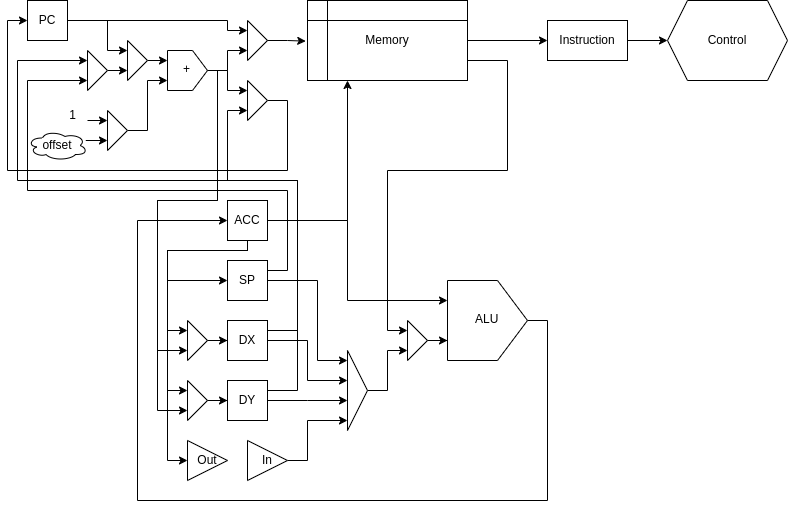

The diagram above was exported from draw.io. Its source (the exported page's mxGraphModel, read from the mxfile embedded in the PNG):
<mxGraphModel dx="1434" dy="858" grid="1" gridSize="10" guides="1" tooltips="1" connect="1" arrows="1" fold="1" page="1" pageScale="1" pageWidth="1100" pageHeight="850" math="0" shadow="0">
  <root>
    <mxCell id="0" />
    <mxCell id="1" parent="0" />
    <mxCell id="BoK7iYqVkCvXVHjoqheX-15" style="edgeStyle=orthogonalEdgeStyle;rounded=0;orthogonalLoop=1;jettySize=auto;html=1;entryX=0;entryY=0.5;entryDx=0;entryDy=0;" parent="1" source="BoK7iYqVkCvXVHjoqheX-2" target="BoK7iYqVkCvXVHjoqheX-14" edge="1">
      <mxGeometry relative="1" as="geometry" />
    </mxCell>
    <mxCell id="BoK7iYqVkCvXVHjoqheX-2" value="Memory" style="shape=internalStorage;whiteSpace=wrap;html=1;backgroundOutline=1;" parent="1" vertex="1">
      <mxGeometry x="480" y="40" width="160" height="80" as="geometry" />
    </mxCell>
    <mxCell id="BoK7iYqVkCvXVHjoqheX-3" value="" style="triangle;whiteSpace=wrap;html=1;" parent="1" vertex="1">
      <mxGeometry x="420" y="60" width="20" height="40" as="geometry" />
    </mxCell>
    <mxCell id="BoK7iYqVkCvXVHjoqheX-4" style="edgeStyle=orthogonalEdgeStyle;rounded=0;orthogonalLoop=1;jettySize=auto;html=1;entryX=-0.011;entryY=0.508;entryDx=0;entryDy=0;entryPerimeter=0;" parent="1" source="BoK7iYqVkCvXVHjoqheX-3" target="BoK7iYqVkCvXVHjoqheX-2" edge="1">
      <mxGeometry relative="1" as="geometry" />
    </mxCell>
    <mxCell id="BoK7iYqVkCvXVHjoqheX-7" style="edgeStyle=orthogonalEdgeStyle;rounded=0;orthogonalLoop=1;jettySize=auto;html=1;entryX=0;entryY=0.75;entryDx=0;entryDy=0;" parent="1" source="BoK7iYqVkCvXVHjoqheX-6" target="BoK7iYqVkCvXVHjoqheX-3" edge="1">
      <mxGeometry relative="1" as="geometry" />
    </mxCell>
    <mxCell id="BoK7iYqVkCvXVHjoqheX-11" style="edgeStyle=orthogonalEdgeStyle;rounded=0;orthogonalLoop=1;jettySize=auto;html=1;exitX=0.5;exitY=1;exitDx=0;exitDy=0;entryX=0;entryY=0.25;entryDx=0;entryDy=0;" parent="1" source="BoK7iYqVkCvXVHjoqheX-6" target="BoK7iYqVkCvXVHjoqheX-10" edge="1">
      <mxGeometry relative="1" as="geometry" />
    </mxCell>
    <mxCell id="BoK7iYqVkCvXVHjoqheX-59" style="edgeStyle=orthogonalEdgeStyle;rounded=0;orthogonalLoop=1;jettySize=auto;html=1;exitX=0.5;exitY=1;exitDx=0;exitDy=0;entryX=0;entryY=0.75;entryDx=0;entryDy=0;" parent="1" source="BoK7iYqVkCvXVHjoqheX-6" target="BoK7iYqVkCvXVHjoqheX-49" edge="1">
      <mxGeometry relative="1" as="geometry">
        <mxPoint x="380.2758620689656" y="250.0000000000001" as="targetPoint" />
        <Array as="points">
          <mxPoint x="390" y="110" />
          <mxPoint x="390" y="240" />
          <mxPoint x="330" y="240" />
          <mxPoint x="330" y="390" />
        </Array>
      </mxGeometry>
    </mxCell>
    <mxCell id="BoK7iYqVkCvXVHjoqheX-60" style="edgeStyle=orthogonalEdgeStyle;rounded=0;orthogonalLoop=1;jettySize=auto;html=1;entryX=0;entryY=0.75;entryDx=0;entryDy=0;" parent="1" source="BoK7iYqVkCvXVHjoqheX-6" target="BoK7iYqVkCvXVHjoqheX-50" edge="1">
      <mxGeometry relative="1" as="geometry">
        <Array as="points">
          <mxPoint x="390" y="110" />
          <mxPoint x="390" y="240" />
          <mxPoint x="330" y="240" />
          <mxPoint x="330" y="450" />
        </Array>
      </mxGeometry>
    </mxCell>
    <mxCell id="BoK7iYqVkCvXVHjoqheX-6" value="+" style="shape=offPageConnector;whiteSpace=wrap;html=1;rotation=-90;textDirection=vertical-lr;" parent="1" vertex="1">
      <mxGeometry x="340" y="90" width="40" height="40" as="geometry" />
    </mxCell>
    <mxCell id="BoK7iYqVkCvXVHjoqheX-9" style="edgeStyle=orthogonalEdgeStyle;rounded=0;orthogonalLoop=1;jettySize=auto;html=1;entryX=0;entryY=0.25;entryDx=0;entryDy=0;" parent="1" source="BoK7iYqVkCvXVHjoqheX-8" target="BoK7iYqVkCvXVHjoqheX-3" edge="1">
      <mxGeometry relative="1" as="geometry">
        <Array as="points">
          <mxPoint x="400" y="60" />
          <mxPoint x="400" y="70" />
        </Array>
      </mxGeometry>
    </mxCell>
    <mxCell id="BoK7iYqVkCvXVHjoqheX-20" style="edgeStyle=orthogonalEdgeStyle;rounded=0;orthogonalLoop=1;jettySize=auto;html=1;entryX=0;entryY=0.25;entryDx=0;entryDy=0;" parent="1" source="BoK7iYqVkCvXVHjoqheX-8" target="BoK7iYqVkCvXVHjoqheX-18" edge="1">
      <mxGeometry relative="1" as="geometry">
        <Array as="points">
          <mxPoint x="280" y="60" />
          <mxPoint x="280" y="90" />
          <mxPoint x="300" y="90" />
        </Array>
      </mxGeometry>
    </mxCell>
    <mxCell id="BoK7iYqVkCvXVHjoqheX-8" value="PC" style="whiteSpace=wrap;html=1;aspect=fixed;" parent="1" vertex="1">
      <mxGeometry x="200" y="40" width="40" height="40" as="geometry" />
    </mxCell>
    <mxCell id="BoK7iYqVkCvXVHjoqheX-12" style="edgeStyle=orthogonalEdgeStyle;rounded=0;orthogonalLoop=1;jettySize=auto;html=1;exitX=1;exitY=0.5;exitDx=0;exitDy=0;entryX=0;entryY=0.5;entryDx=0;entryDy=0;" parent="1" source="BoK7iYqVkCvXVHjoqheX-10" target="BoK7iYqVkCvXVHjoqheX-8" edge="1">
      <mxGeometry relative="1" as="geometry">
        <mxPoint x="360" y="150" as="targetPoint" />
        <Array as="points">
          <mxPoint x="460" y="140" />
          <mxPoint x="460" y="210" />
          <mxPoint x="180" y="210" />
          <mxPoint x="180" y="60" />
        </Array>
      </mxGeometry>
    </mxCell>
    <mxCell id="BoK7iYqVkCvXVHjoqheX-10" value="" style="triangle;whiteSpace=wrap;html=1;" parent="1" vertex="1">
      <mxGeometry x="420" y="120" width="20" height="40" as="geometry" />
    </mxCell>
    <mxCell id="BoK7iYqVkCvXVHjoqheX-17" style="edgeStyle=orthogonalEdgeStyle;rounded=0;orthogonalLoop=1;jettySize=auto;html=1;entryX=0;entryY=0.5;entryDx=0;entryDy=0;" parent="1" source="BoK7iYqVkCvXVHjoqheX-14" target="BoK7iYqVkCvXVHjoqheX-16" edge="1">
      <mxGeometry relative="1" as="geometry" />
    </mxCell>
    <mxCell id="BoK7iYqVkCvXVHjoqheX-14" value="Instruction" style="rounded=0;whiteSpace=wrap;html=1;" parent="1" vertex="1">
      <mxGeometry x="720" y="60" width="80" height="40" as="geometry" />
    </mxCell>
    <mxCell id="BoK7iYqVkCvXVHjoqheX-16" value="Control" style="shape=hexagon;perimeter=hexagonPerimeter2;whiteSpace=wrap;html=1;fixedSize=1;" parent="1" vertex="1">
      <mxGeometry x="840" y="40" width="120" height="80" as="geometry" />
    </mxCell>
    <mxCell id="BoK7iYqVkCvXVHjoqheX-19" style="edgeStyle=orthogonalEdgeStyle;rounded=0;orthogonalLoop=1;jettySize=auto;html=1;exitX=1;exitY=0.5;exitDx=0;exitDy=0;entryX=0.75;entryY=0;entryDx=0;entryDy=0;" parent="1" source="BoK7iYqVkCvXVHjoqheX-18" target="BoK7iYqVkCvXVHjoqheX-6" edge="1">
      <mxGeometry relative="1" as="geometry" />
    </mxCell>
    <mxCell id="BoK7iYqVkCvXVHjoqheX-18" value="" style="triangle;whiteSpace=wrap;html=1;" parent="1" vertex="1">
      <mxGeometry x="300" y="80" width="20" height="40" as="geometry" />
    </mxCell>
    <mxCell id="BoK7iYqVkCvXVHjoqheX-22" style="edgeStyle=orthogonalEdgeStyle;rounded=0;orthogonalLoop=1;jettySize=auto;html=1;entryX=0;entryY=0.75;entryDx=0;entryDy=0;" parent="1" source="BoK7iYqVkCvXVHjoqheX-21" target="BoK7iYqVkCvXVHjoqheX-18" edge="1">
      <mxGeometry relative="1" as="geometry">
        <Array as="points">
          <mxPoint x="280" y="110" />
          <mxPoint x="280" y="110" />
        </Array>
      </mxGeometry>
    </mxCell>
    <mxCell id="BoK7iYqVkCvXVHjoqheX-21" value="" style="triangle;whiteSpace=wrap;html=1;" parent="1" vertex="1">
      <mxGeometry x="260" y="90" width="20" height="40" as="geometry" />
    </mxCell>
    <mxCell id="BoK7iYqVkCvXVHjoqheX-54" style="edgeStyle=orthogonalEdgeStyle;rounded=0;orthogonalLoop=1;jettySize=auto;html=1;entryX=0;entryY=0.5;entryDx=0;entryDy=0;" parent="1" source="BoK7iYqVkCvXVHjoqheX-23" target="BoK7iYqVkCvXVHjoqheX-24" edge="1">
      <mxGeometry relative="1" as="geometry">
        <Array as="points">
          <mxPoint x="420" y="290" />
          <mxPoint x="340" y="290" />
          <mxPoint x="340" y="320" />
        </Array>
        <mxPoint x="360" y="310" as="targetPoint" />
      </mxGeometry>
    </mxCell>
    <mxCell id="BoK7iYqVkCvXVHjoqheX-55" style="edgeStyle=orthogonalEdgeStyle;rounded=0;orthogonalLoop=1;jettySize=auto;html=1;exitX=0.5;exitY=1;exitDx=0;exitDy=0;entryX=0;entryY=0.25;entryDx=0;entryDy=0;" parent="1" source="BoK7iYqVkCvXVHjoqheX-23" target="BoK7iYqVkCvXVHjoqheX-49" edge="1">
      <mxGeometry relative="1" as="geometry">
        <Array as="points">
          <mxPoint x="420" y="290" />
          <mxPoint x="340" y="290" />
          <mxPoint x="340" y="370" />
        </Array>
      </mxGeometry>
    </mxCell>
    <mxCell id="BoK7iYqVkCvXVHjoqheX-56" style="edgeStyle=orthogonalEdgeStyle;rounded=0;orthogonalLoop=1;jettySize=auto;html=1;exitX=0.5;exitY=1;exitDx=0;exitDy=0;entryX=0;entryY=0.25;entryDx=0;entryDy=0;" parent="1" source="BoK7iYqVkCvXVHjoqheX-23" target="BoK7iYqVkCvXVHjoqheX-50" edge="1">
      <mxGeometry relative="1" as="geometry">
        <Array as="points">
          <mxPoint x="420" y="290" />
          <mxPoint x="340" y="290" />
          <mxPoint x="340" y="430" />
        </Array>
      </mxGeometry>
    </mxCell>
    <mxCell id="BoK7iYqVkCvXVHjoqheX-58" style="edgeStyle=orthogonalEdgeStyle;rounded=0;orthogonalLoop=1;jettySize=auto;html=1;entryX=0;entryY=0.5;entryDx=0;entryDy=0;" parent="1" source="BoK7iYqVkCvXVHjoqheX-23" target="BoK7iYqVkCvXVHjoqheX-57" edge="1">
      <mxGeometry relative="1" as="geometry">
        <Array as="points">
          <mxPoint x="420" y="290" />
          <mxPoint x="340" y="290" />
          <mxPoint x="340" y="500" />
        </Array>
      </mxGeometry>
    </mxCell>
    <mxCell id="BoK7iYqVkCvXVHjoqheX-75" style="edgeStyle=orthogonalEdgeStyle;rounded=0;orthogonalLoop=1;jettySize=auto;html=1;exitX=1;exitY=0.5;exitDx=0;exitDy=0;entryX=0.25;entryY=1;entryDx=0;entryDy=0;" parent="1" source="BoK7iYqVkCvXVHjoqheX-23" target="BoK7iYqVkCvXVHjoqheX-2" edge="1">
      <mxGeometry relative="1" as="geometry">
        <Array as="points">
          <mxPoint x="520" y="260" />
        </Array>
      </mxGeometry>
    </mxCell>
    <mxCell id="BoK7iYqVkCvXVHjoqheX-23" value="ACC" style="whiteSpace=wrap;html=1;aspect=fixed;" parent="1" vertex="1">
      <mxGeometry x="400" y="240" width="40" height="40" as="geometry" />
    </mxCell>
    <mxCell id="BoK7iYqVkCvXVHjoqheX-33" style="edgeStyle=orthogonalEdgeStyle;rounded=0;orthogonalLoop=1;jettySize=auto;html=1;entryX=0;entryY=0.75;entryDx=0;entryDy=0;" parent="1" source="BoK7iYqVkCvXVHjoqheX-24" target="BoK7iYqVkCvXVHjoqheX-21" edge="1">
      <mxGeometry relative="1" as="geometry">
        <Array as="points">
          <mxPoint x="460" y="310" />
          <mxPoint x="460" y="230" />
          <mxPoint x="200" y="230" />
          <mxPoint x="200" y="120" />
        </Array>
      </mxGeometry>
    </mxCell>
    <mxCell id="BoK7iYqVkCvXVHjoqheX-45" style="edgeStyle=orthogonalEdgeStyle;rounded=0;orthogonalLoop=1;jettySize=auto;html=1;" parent="1" source="BoK7iYqVkCvXVHjoqheX-24" edge="1">
      <mxGeometry relative="1" as="geometry">
        <mxPoint x="520" y="400" as="targetPoint" />
        <Array as="points">
          <mxPoint x="490" y="320" />
          <mxPoint x="490" y="400" />
        </Array>
      </mxGeometry>
    </mxCell>
    <mxCell id="BoK7iYqVkCvXVHjoqheX-24" value="SP" style="whiteSpace=wrap;html=1;aspect=fixed;" parent="1" vertex="1">
      <mxGeometry x="400" y="300" width="40" height="40" as="geometry" />
    </mxCell>
    <mxCell id="BoK7iYqVkCvXVHjoqheX-34" style="edgeStyle=orthogonalEdgeStyle;rounded=0;orthogonalLoop=1;jettySize=auto;html=1;exitX=1;exitY=0.5;exitDx=0;exitDy=0;" parent="1" source="BoK7iYqVkCvXVHjoqheX-25" edge="1">
      <mxGeometry relative="1" as="geometry">
        <mxPoint x="470" y="410" as="sourcePoint" />
        <mxPoint x="260" y="100" as="targetPoint" />
        <Array as="points">
          <mxPoint x="440" y="370" />
          <mxPoint x="470" y="370" />
          <mxPoint x="470" y="220" />
          <mxPoint x="190" y="220" />
          <mxPoint x="190" y="100" />
        </Array>
      </mxGeometry>
    </mxCell>
    <mxCell id="BoK7iYqVkCvXVHjoqheX-44" style="edgeStyle=orthogonalEdgeStyle;rounded=0;orthogonalLoop=1;jettySize=auto;html=1;" parent="1" source="BoK7iYqVkCvXVHjoqheX-25" edge="1">
      <mxGeometry relative="1" as="geometry">
        <mxPoint x="520" y="420" as="targetPoint" />
        <Array as="points">
          <mxPoint x="480" y="380" />
          <mxPoint x="480" y="420" />
        </Array>
      </mxGeometry>
    </mxCell>
    <mxCell id="05tmno_thtaW0rQi5Cta-2" style="edgeStyle=orthogonalEdgeStyle;rounded=0;orthogonalLoop=1;jettySize=auto;html=1;exitX=1;exitY=0.25;exitDx=0;exitDy=0;entryX=0;entryY=0.75;entryDx=0;entryDy=0;" parent="1" source="BoK7iYqVkCvXVHjoqheX-25" target="BoK7iYqVkCvXVHjoqheX-10" edge="1">
      <mxGeometry relative="1" as="geometry">
        <Array as="points">
          <mxPoint x="470" y="370" />
          <mxPoint x="470" y="220" />
          <mxPoint x="400" y="220" />
          <mxPoint x="400" y="150" />
        </Array>
      </mxGeometry>
    </mxCell>
    <mxCell id="BoK7iYqVkCvXVHjoqheX-25" value="DX" style="whiteSpace=wrap;html=1;aspect=fixed;" parent="1" vertex="1">
      <mxGeometry x="400" y="360" width="40" height="40" as="geometry" />
    </mxCell>
    <mxCell id="BoK7iYqVkCvXVHjoqheX-43" style="edgeStyle=orthogonalEdgeStyle;rounded=0;orthogonalLoop=1;jettySize=auto;html=1;" parent="1" source="BoK7iYqVkCvXVHjoqheX-26" edge="1">
      <mxGeometry relative="1" as="geometry">
        <mxPoint x="520" y="440" as="targetPoint" />
      </mxGeometry>
    </mxCell>
    <mxCell id="BoK7iYqVkCvXVHjoqheX-26" value="DY" style="whiteSpace=wrap;html=1;aspect=fixed;" parent="1" vertex="1">
      <mxGeometry x="400" y="420" width="40" height="40" as="geometry" />
    </mxCell>
    <mxCell id="BoK7iYqVkCvXVHjoqheX-28" style="edgeStyle=orthogonalEdgeStyle;rounded=0;orthogonalLoop=1;jettySize=auto;html=1;entryX=0.25;entryY=0;entryDx=0;entryDy=0;" parent="1" source="BoK7iYqVkCvXVHjoqheX-27" target="BoK7iYqVkCvXVHjoqheX-6" edge="1">
      <mxGeometry relative="1" as="geometry" />
    </mxCell>
    <mxCell id="BoK7iYqVkCvXVHjoqheX-27" value="" style="triangle;whiteSpace=wrap;html=1;" parent="1" vertex="1">
      <mxGeometry x="280" y="150" width="20" height="40" as="geometry" />
    </mxCell>
    <mxCell id="BoK7iYqVkCvXVHjoqheX-30" style="edgeStyle=orthogonalEdgeStyle;rounded=0;orthogonalLoop=1;jettySize=auto;html=1;entryX=0;entryY=0.75;entryDx=0;entryDy=0;" parent="1" source="BoK7iYqVkCvXVHjoqheX-29" target="BoK7iYqVkCvXVHjoqheX-27" edge="1">
      <mxGeometry relative="1" as="geometry">
        <Array as="points">
          <mxPoint x="260" y="180" />
          <mxPoint x="260" y="180" />
        </Array>
      </mxGeometry>
    </mxCell>
    <mxCell id="BoK7iYqVkCvXVHjoqheX-29" value="offset" style="ellipse;shape=cloud;whiteSpace=wrap;html=1;" parent="1" vertex="1">
      <mxGeometry x="200" y="170" width="60" height="30" as="geometry" />
    </mxCell>
    <mxCell id="BoK7iYqVkCvXVHjoqheX-32" style="edgeStyle=orthogonalEdgeStyle;rounded=0;orthogonalLoop=1;jettySize=auto;html=1;entryX=0;entryY=0.25;entryDx=0;entryDy=0;" parent="1" source="BoK7iYqVkCvXVHjoqheX-31" target="BoK7iYqVkCvXVHjoqheX-27" edge="1">
      <mxGeometry relative="1" as="geometry">
        <Array as="points">
          <mxPoint x="260" y="160" />
          <mxPoint x="260" y="160" />
        </Array>
      </mxGeometry>
    </mxCell>
    <mxCell id="BoK7iYqVkCvXVHjoqheX-31" value="1" style="text;html=1;align=center;verticalAlign=middle;resizable=0;points=[];autosize=1;strokeColor=none;fillColor=none;" parent="1" vertex="1">
      <mxGeometry x="230" y="140" width="30" height="30" as="geometry" />
    </mxCell>
    <mxCell id="BoK7iYqVkCvXVHjoqheX-37" value="" style="endArrow=none;html=1;rounded=0;exitX=1;exitY=0.25;exitDx=0;exitDy=0;" parent="1" source="BoK7iYqVkCvXVHjoqheX-26" edge="1">
      <mxGeometry width="50" height="50" relative="1" as="geometry">
        <mxPoint x="390" y="440" as="sourcePoint" />
        <mxPoint x="470" y="370" as="targetPoint" />
        <Array as="points">
          <mxPoint x="470" y="430" />
        </Array>
      </mxGeometry>
    </mxCell>
    <mxCell id="BoK7iYqVkCvXVHjoqheX-42" style="edgeStyle=orthogonalEdgeStyle;rounded=0;orthogonalLoop=1;jettySize=auto;html=1;" parent="1" source="BoK7iYqVkCvXVHjoqheX-38" edge="1">
      <mxGeometry relative="1" as="geometry">
        <mxPoint x="520" y="460" as="targetPoint" />
        <Array as="points">
          <mxPoint x="480" y="500" />
          <mxPoint x="480" y="460" />
        </Array>
      </mxGeometry>
    </mxCell>
    <mxCell id="BoK7iYqVkCvXVHjoqheX-38" value="In" style="triangle;whiteSpace=wrap;html=1;" parent="1" vertex="1">
      <mxGeometry x="420" y="480" width="40" height="40" as="geometry" />
    </mxCell>
    <mxCell id="BoK7iYqVkCvXVHjoqheX-74" style="edgeStyle=orthogonalEdgeStyle;rounded=0;orthogonalLoop=1;jettySize=auto;html=1;entryX=0;entryY=0.75;entryDx=0;entryDy=0;" parent="1" source="BoK7iYqVkCvXVHjoqheX-40" target="BoK7iYqVkCvXVHjoqheX-72" edge="1">
      <mxGeometry relative="1" as="geometry">
        <Array as="points">
          <mxPoint x="560" y="430" />
          <mxPoint x="560" y="390" />
        </Array>
      </mxGeometry>
    </mxCell>
    <mxCell id="BoK7iYqVkCvXVHjoqheX-40" value="" style="triangle;whiteSpace=wrap;html=1;" parent="1" vertex="1">
      <mxGeometry x="520" y="390" width="20" height="80" as="geometry" />
    </mxCell>
    <mxCell id="BoK7iYqVkCvXVHjoqheX-53" style="edgeStyle=orthogonalEdgeStyle;rounded=0;orthogonalLoop=1;jettySize=auto;html=1;entryX=0;entryY=0.5;entryDx=0;entryDy=0;" parent="1" source="BoK7iYqVkCvXVHjoqheX-49" target="BoK7iYqVkCvXVHjoqheX-25" edge="1">
      <mxGeometry relative="1" as="geometry" />
    </mxCell>
    <mxCell id="BoK7iYqVkCvXVHjoqheX-49" value="" style="triangle;whiteSpace=wrap;html=1;" parent="1" vertex="1">
      <mxGeometry x="360" y="360" width="20" height="40" as="geometry" />
    </mxCell>
    <mxCell id="BoK7iYqVkCvXVHjoqheX-52" style="edgeStyle=orthogonalEdgeStyle;rounded=0;orthogonalLoop=1;jettySize=auto;html=1;entryX=0;entryY=0.5;entryDx=0;entryDy=0;" parent="1" source="BoK7iYqVkCvXVHjoqheX-50" target="BoK7iYqVkCvXVHjoqheX-26" edge="1">
      <mxGeometry relative="1" as="geometry" />
    </mxCell>
    <mxCell id="BoK7iYqVkCvXVHjoqheX-50" value="" style="triangle;whiteSpace=wrap;html=1;" parent="1" vertex="1">
      <mxGeometry x="360" y="420" width="20" height="40" as="geometry" />
    </mxCell>
    <mxCell id="BoK7iYqVkCvXVHjoqheX-57" value="Out" style="triangle;whiteSpace=wrap;html=1;" parent="1" vertex="1">
      <mxGeometry x="360" y="480" width="40" height="40" as="geometry" />
    </mxCell>
    <mxCell id="BoK7iYqVkCvXVHjoqheX-67" style="edgeStyle=orthogonalEdgeStyle;rounded=0;orthogonalLoop=1;jettySize=auto;html=1;entryX=0.75;entryY=0;entryDx=0;entryDy=0;exitX=1;exitY=0.5;exitDx=0;exitDy=0;" parent="1" source="BoK7iYqVkCvXVHjoqheX-23" target="BoK7iYqVkCvXVHjoqheX-65" edge="1">
      <mxGeometry relative="1" as="geometry">
        <Array as="points">
          <mxPoint x="520" y="260" />
          <mxPoint x="520" y="340" />
        </Array>
        <mxPoint x="540" y="300" as="sourcePoint" />
      </mxGeometry>
    </mxCell>
    <mxCell id="BoK7iYqVkCvXVHjoqheX-76" style="edgeStyle=orthogonalEdgeStyle;rounded=0;orthogonalLoop=1;jettySize=auto;html=1;entryX=0;entryY=0.5;entryDx=0;entryDy=0;" parent="1" source="BoK7iYqVkCvXVHjoqheX-65" target="BoK7iYqVkCvXVHjoqheX-23" edge="1">
      <mxGeometry relative="1" as="geometry">
        <Array as="points">
          <mxPoint x="720" y="360" />
          <mxPoint x="720" y="540" />
          <mxPoint x="310" y="540" />
          <mxPoint x="310" y="260" />
        </Array>
      </mxGeometry>
    </mxCell>
    <mxCell id="BoK7iYqVkCvXVHjoqheX-65" value="ALU" style="shape=offPageConnector;whiteSpace=wrap;html=1;rotation=-90;textDirection=vertical-lr;" parent="1" vertex="1">
      <mxGeometry x="620" y="320" width="80" height="80" as="geometry" />
    </mxCell>
    <mxCell id="BoK7iYqVkCvXVHjoqheX-71" style="edgeStyle=orthogonalEdgeStyle;rounded=0;orthogonalLoop=1;jettySize=auto;html=1;entryX=0;entryY=0.25;entryDx=0;entryDy=0;exitX=1;exitY=0.75;exitDx=0;exitDy=0;" parent="1" source="BoK7iYqVkCvXVHjoqheX-2" target="BoK7iYqVkCvXVHjoqheX-72" edge="1">
      <mxGeometry relative="1" as="geometry">
        <mxPoint x="630" y="250.0000000000001" as="targetPoint" />
        <Array as="points">
          <mxPoint x="680" y="100" />
          <mxPoint x="680" y="210" />
          <mxPoint x="560" y="210" />
          <mxPoint x="560" y="370" />
        </Array>
        <mxPoint x="680" y="180" as="sourcePoint" />
      </mxGeometry>
    </mxCell>
    <mxCell id="BoK7iYqVkCvXVHjoqheX-73" style="edgeStyle=orthogonalEdgeStyle;rounded=0;orthogonalLoop=1;jettySize=auto;html=1;entryX=0.25;entryY=0;entryDx=0;entryDy=0;" parent="1" source="BoK7iYqVkCvXVHjoqheX-72" target="BoK7iYqVkCvXVHjoqheX-65" edge="1">
      <mxGeometry relative="1" as="geometry" />
    </mxCell>
    <mxCell id="BoK7iYqVkCvXVHjoqheX-72" value="" style="triangle;whiteSpace=wrap;html=1;rotation=0;" parent="1" vertex="1">
      <mxGeometry x="580" y="360" width="20" height="40" as="geometry" />
    </mxCell>
  </root>
</mxGraphModel>